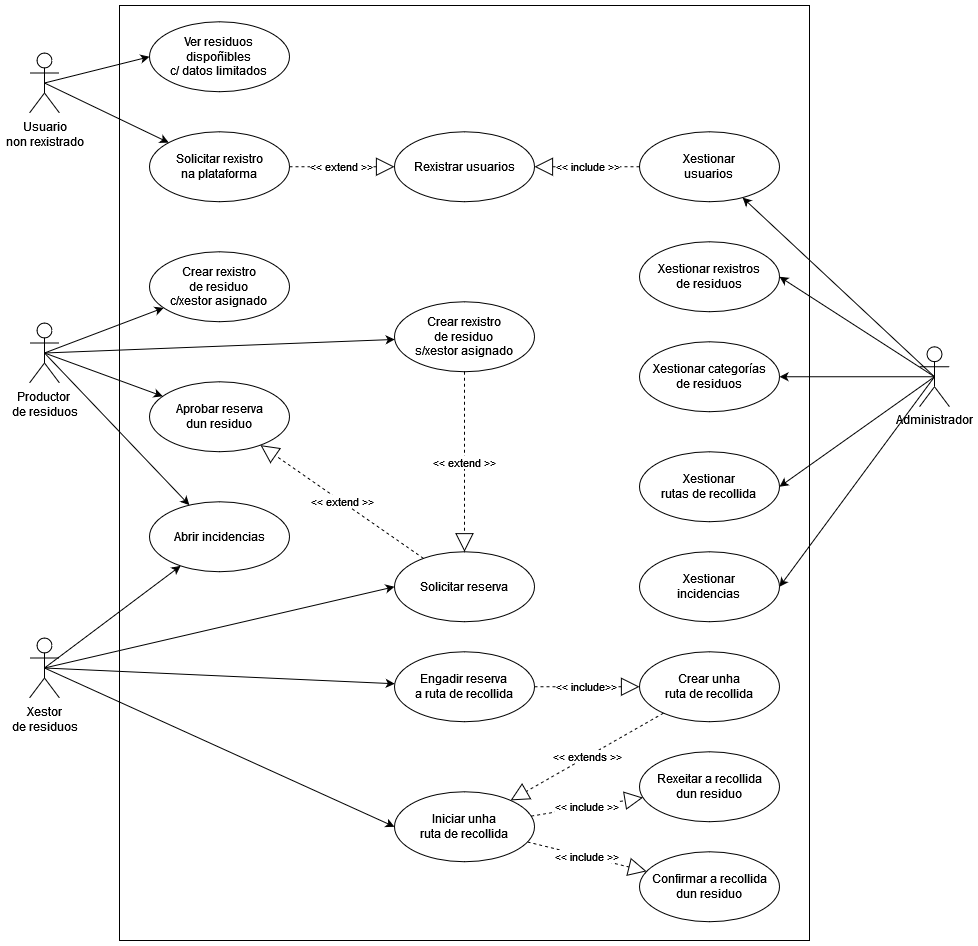

The diagram above was exported from draw.io. Its source (the exported page's mxGraphModel, read from the mxfile embedded in the PNG):
<mxGraphModel dx="2193" dy="737" grid="1" gridSize="10" guides="1" tooltips="1" connect="1" arrows="1" fold="1" page="1" pageScale="1" pageWidth="827" pageHeight="1169" math="0" shadow="0">
  <root>
    <mxCell id="0" />
    <mxCell id="1" parent="0" />
    <mxCell id="eeUuwRDZIGfGQ-kLII9t-71" value="" style="html=1;whiteSpace=wrap;" parent="1" vertex="1">
      <mxGeometry x="80" y="90" width="690" height="935" as="geometry" />
    </mxCell>
    <mxCell id="eeUuwRDZIGfGQ-kLII9t-27" style="rounded=0;orthogonalLoop=1;jettySize=auto;html=1;exitX=0.5;exitY=0.5;exitDx=0;exitDy=0;exitPerimeter=0;" parent="1" source="CgV9NMkSsl-u7OdhYEXr-1" target="eeUuwRDZIGfGQ-kLII9t-1" edge="1">
      <mxGeometry relative="1" as="geometry" />
    </mxCell>
    <mxCell id="eeUuwRDZIGfGQ-kLII9t-28" style="rounded=0;orthogonalLoop=1;jettySize=auto;html=1;exitX=0.5;exitY=0.5;exitDx=0;exitDy=0;exitPerimeter=0;" parent="1" source="CgV9NMkSsl-u7OdhYEXr-1" target="eeUuwRDZIGfGQ-kLII9t-3" edge="1">
      <mxGeometry relative="1" as="geometry" />
    </mxCell>
    <mxCell id="eeUuwRDZIGfGQ-kLII9t-37" style="rounded=0;orthogonalLoop=1;jettySize=auto;html=1;exitX=0.5;exitY=0.5;exitDx=0;exitDy=0;exitPerimeter=0;" parent="1" source="CgV9NMkSsl-u7OdhYEXr-1" target="eeUuwRDZIGfGQ-kLII9t-32" edge="1">
      <mxGeometry relative="1" as="geometry" />
    </mxCell>
    <mxCell id="eeUuwRDZIGfGQ-kLII9t-49" style="rounded=0;orthogonalLoop=1;jettySize=auto;html=1;exitX=0.5;exitY=0.5;exitDx=0;exitDy=0;exitPerimeter=0;" parent="1" source="CgV9NMkSsl-u7OdhYEXr-1" target="eeUuwRDZIGfGQ-kLII9t-2" edge="1">
      <mxGeometry relative="1" as="geometry" />
    </mxCell>
    <mxCell id="CgV9NMkSsl-u7OdhYEXr-1" value="&lt;div&gt;Productor&amp;nbsp;&lt;/div&gt;&lt;div&gt;de residuos&lt;/div&gt;" style="shape=umlActor;verticalLabelPosition=bottom;verticalAlign=top;html=1;" parent="1" vertex="1">
      <mxGeometry x="-10" y="407.5" width="30" height="60" as="geometry" />
    </mxCell>
    <mxCell id="eeUuwRDZIGfGQ-kLII9t-29" style="rounded=0;orthogonalLoop=1;jettySize=auto;html=1;exitX=0.5;exitY=0.5;exitDx=0;exitDy=0;exitPerimeter=0;" parent="1" source="CgV9NMkSsl-u7OdhYEXr-3" target="eeUuwRDZIGfGQ-kLII9t-3" edge="1">
      <mxGeometry relative="1" as="geometry">
        <mxPoint x="153.96488769853113" y="706.245256794567" as="targetPoint" />
      </mxGeometry>
    </mxCell>
    <mxCell id="eeUuwRDZIGfGQ-kLII9t-30" style="rounded=0;orthogonalLoop=1;jettySize=auto;html=1;exitX=0.5;exitY=0.5;exitDx=0;exitDy=0;exitPerimeter=0;entryX=0;entryY=0.5;entryDx=0;entryDy=0;" parent="1" source="CgV9NMkSsl-u7OdhYEXr-3" target="eeUuwRDZIGfGQ-kLII9t-4" edge="1">
      <mxGeometry relative="1" as="geometry" />
    </mxCell>
    <mxCell id="eeUuwRDZIGfGQ-kLII9t-31" style="rounded=0;orthogonalLoop=1;jettySize=auto;html=1;exitX=0.5;exitY=0.5;exitDx=0;exitDy=0;exitPerimeter=0;" parent="1" source="CgV9NMkSsl-u7OdhYEXr-3" target="eeUuwRDZIGfGQ-kLII9t-6" edge="1">
      <mxGeometry relative="1" as="geometry" />
    </mxCell>
    <mxCell id="iLIdyShnenRzklDeNf6a-1" style="rounded=0;orthogonalLoop=1;jettySize=auto;html=1;exitX=0.5;exitY=0.5;exitDx=0;exitDy=0;exitPerimeter=0;entryX=0;entryY=0.5;entryDx=0;entryDy=0;" parent="1" source="CgV9NMkSsl-u7OdhYEXr-3" target="eeUuwRDZIGfGQ-kLII9t-7" edge="1">
      <mxGeometry relative="1" as="geometry" />
    </mxCell>
    <mxCell id="CgV9NMkSsl-u7OdhYEXr-3" value="&lt;div&gt;Xestor&lt;/div&gt;&lt;div&gt;de residuos&lt;br&gt;&lt;/div&gt;" style="shape=umlActor;verticalLabelPosition=bottom;verticalAlign=top;html=1;" parent="1" vertex="1">
      <mxGeometry x="-10" y="722.5" width="30" height="60" as="geometry" />
    </mxCell>
    <mxCell id="eeUuwRDZIGfGQ-kLII9t-25" style="rounded=0;orthogonalLoop=1;jettySize=auto;html=1;exitX=0.5;exitY=0.5;exitDx=0;exitDy=0;exitPerimeter=0;entryX=0;entryY=0.5;entryDx=0;entryDy=0;" parent="1" source="CgV9NMkSsl-u7OdhYEXr-4" target="CgV9NMkSsl-u7OdhYEXr-7" edge="1">
      <mxGeometry relative="1" as="geometry" />
    </mxCell>
    <mxCell id="eeUuwRDZIGfGQ-kLII9t-26" style="rounded=0;orthogonalLoop=1;jettySize=auto;html=1;exitX=0.5;exitY=0.5;exitDx=0;exitDy=0;exitPerimeter=0;" parent="1" source="CgV9NMkSsl-u7OdhYEXr-4" target="eeUuwRDZIGfGQ-kLII9t-11" edge="1">
      <mxGeometry relative="1" as="geometry" />
    </mxCell>
    <mxCell id="CgV9NMkSsl-u7OdhYEXr-4" value="&lt;div&gt;Usuario&lt;/div&gt;&lt;div&gt;non rexistrado&lt;br&gt;&lt;/div&gt;" style="shape=umlActor;verticalLabelPosition=bottom;verticalAlign=top;html=1;" parent="1" vertex="1">
      <mxGeometry x="-10" y="137.5" width="30" height="60" as="geometry" />
    </mxCell>
    <mxCell id="eeUuwRDZIGfGQ-kLII9t-51" style="rounded=0;orthogonalLoop=1;jettySize=auto;html=1;exitX=0.5;exitY=0.5;exitDx=0;exitDy=0;exitPerimeter=0;" parent="1" source="CgV9NMkSsl-u7OdhYEXr-5" target="eeUuwRDZIGfGQ-kLII9t-15" edge="1">
      <mxGeometry relative="1" as="geometry" />
    </mxCell>
    <mxCell id="eeUuwRDZIGfGQ-kLII9t-64" style="rounded=0;orthogonalLoop=1;jettySize=auto;html=1;exitX=0.5;exitY=0.5;exitDx=0;exitDy=0;exitPerimeter=0;entryX=1;entryY=0.5;entryDx=0;entryDy=0;" parent="1" source="CgV9NMkSsl-u7OdhYEXr-5" target="eeUuwRDZIGfGQ-kLII9t-12" edge="1">
      <mxGeometry relative="1" as="geometry" />
    </mxCell>
    <mxCell id="eeUuwRDZIGfGQ-kLII9t-65" style="rounded=0;orthogonalLoop=1;jettySize=auto;html=1;exitX=0.5;exitY=0.5;exitDx=0;exitDy=0;exitPerimeter=0;entryX=1;entryY=0.5;entryDx=0;entryDy=0;" parent="1" source="CgV9NMkSsl-u7OdhYEXr-5" target="eeUuwRDZIGfGQ-kLII9t-13" edge="1">
      <mxGeometry relative="1" as="geometry" />
    </mxCell>
    <mxCell id="eeUuwRDZIGfGQ-kLII9t-66" style="rounded=0;orthogonalLoop=1;jettySize=auto;html=1;exitX=0.5;exitY=0.5;exitDx=0;exitDy=0;exitPerimeter=0;entryX=1;entryY=0.5;entryDx=0;entryDy=0;" parent="1" source="CgV9NMkSsl-u7OdhYEXr-5" target="eeUuwRDZIGfGQ-kLII9t-14" edge="1">
      <mxGeometry relative="1" as="geometry" />
    </mxCell>
    <mxCell id="eeUuwRDZIGfGQ-kLII9t-68" style="rounded=0;orthogonalLoop=1;jettySize=auto;html=1;exitX=0.5;exitY=0.5;exitDx=0;exitDy=0;exitPerimeter=0;entryX=1;entryY=0.5;entryDx=0;entryDy=0;" parent="1" source="CgV9NMkSsl-u7OdhYEXr-5" target="eeUuwRDZIGfGQ-kLII9t-67" edge="1">
      <mxGeometry relative="1" as="geometry" />
    </mxCell>
    <mxCell id="CgV9NMkSsl-u7OdhYEXr-5" value="Administrador" style="shape=umlActor;verticalLabelPosition=bottom;verticalAlign=top;html=1;" parent="1" vertex="1">
      <mxGeometry x="880" y="431.25" width="30" height="60" as="geometry" />
    </mxCell>
    <mxCell id="CgV9NMkSsl-u7OdhYEXr-7" value="&lt;div&gt;Ver residuos&lt;/div&gt;&lt;div&gt;dispoñibles&lt;/div&gt;&lt;div&gt;c/ datos limitados&lt;br&gt;&lt;/div&gt;" style="ellipse;whiteSpace=wrap;html=1;" parent="1" vertex="1">
      <mxGeometry x="110" y="106.25" width="140" height="70" as="geometry" />
    </mxCell>
    <mxCell id="eeUuwRDZIGfGQ-kLII9t-1" value="&lt;div&gt;Crear rexistro&lt;/div&gt;&lt;div&gt;de residuo&lt;br&gt;s/xestor asignado&lt;br&gt;&lt;/div&gt;" style="ellipse;whiteSpace=wrap;html=1;" parent="1" vertex="1">
      <mxGeometry x="355" y="386.25" width="140" height="70" as="geometry" />
    </mxCell>
    <mxCell id="eeUuwRDZIGfGQ-kLII9t-2" value="&lt;div&gt;Aprobar reserva&lt;/div&gt;&lt;div&gt;dun residuo&lt;br&gt;&lt;/div&gt;" style="ellipse;whiteSpace=wrap;html=1;" parent="1" vertex="1">
      <mxGeometry x="110" y="466.25" width="140" height="70" as="geometry" />
    </mxCell>
    <mxCell id="eeUuwRDZIGfGQ-kLII9t-3" value="&lt;div&gt;Abrir incidencias&lt;/div&gt;" style="ellipse;whiteSpace=wrap;html=1;" parent="1" vertex="1">
      <mxGeometry x="110" y="586.25" width="140" height="70" as="geometry" />
    </mxCell>
    <mxCell id="eeUuwRDZIGfGQ-kLII9t-4" value="Solicitar reserva" style="ellipse;whiteSpace=wrap;html=1;" parent="1" vertex="1">
      <mxGeometry x="355" y="636.25" width="140" height="70" as="geometry" />
    </mxCell>
    <mxCell id="eeUuwRDZIGfGQ-kLII9t-5" value="&lt;div&gt;Crear unha&lt;/div&gt;&lt;div&gt;ruta de recollida&lt;br&gt;&lt;/div&gt;" style="ellipse;whiteSpace=wrap;html=1;" parent="1" vertex="1">
      <mxGeometry x="600" y="736.25" width="140" height="70" as="geometry" />
    </mxCell>
    <mxCell id="eeUuwRDZIGfGQ-kLII9t-6" value="&lt;div&gt;Engadir reserva&lt;/div&gt;&lt;div&gt;a ruta de recollida&lt;br&gt;&lt;/div&gt;" style="ellipse;whiteSpace=wrap;html=1;" parent="1" vertex="1">
      <mxGeometry x="355" y="736.25" width="140" height="70" as="geometry" />
    </mxCell>
    <mxCell id="eeUuwRDZIGfGQ-kLII9t-7" value="&lt;div&gt;Iniciar unha&lt;/div&gt;&lt;div&gt;ruta de recollida&lt;br&gt;&lt;/div&gt;" style="ellipse;whiteSpace=wrap;html=1;" parent="1" vertex="1">
      <mxGeometry x="355" y="876.25" width="140" height="70" as="geometry" />
    </mxCell>
    <mxCell id="eeUuwRDZIGfGQ-kLII9t-8" value="&lt;div&gt;Confirmar a recollida&lt;/div&gt;&lt;div&gt;dun residuo&lt;br&gt;&lt;/div&gt;" style="ellipse;whiteSpace=wrap;html=1;" parent="1" vertex="1">
      <mxGeometry x="600" y="936.25" width="140" height="70" as="geometry" />
    </mxCell>
    <mxCell id="eeUuwRDZIGfGQ-kLII9t-9" value="&lt;div&gt;Rexeitar a recollida&lt;/div&gt;&lt;div&gt;dun residuo&lt;br&gt;&lt;/div&gt;" style="ellipse;whiteSpace=wrap;html=1;" parent="1" vertex="1">
      <mxGeometry x="600" y="836.25" width="140" height="70" as="geometry" />
    </mxCell>
    <mxCell id="eeUuwRDZIGfGQ-kLII9t-10" value="Rexistrar usuarios" style="ellipse;whiteSpace=wrap;html=1;" parent="1" vertex="1">
      <mxGeometry x="355" y="216.25" width="140" height="70" as="geometry" />
    </mxCell>
    <mxCell id="eeUuwRDZIGfGQ-kLII9t-11" value="&lt;div&gt;Solicitar rexistro&lt;/div&gt;&lt;div&gt;na plataforma&lt;br&gt;&lt;/div&gt;" style="ellipse;whiteSpace=wrap;html=1;" parent="1" vertex="1">
      <mxGeometry x="110" y="216.25" width="140" height="70" as="geometry" />
    </mxCell>
    <mxCell id="eeUuwRDZIGfGQ-kLII9t-12" value="&lt;div&gt;Xestionar rexistros&lt;/div&gt;&lt;div&gt;de residuos&lt;br&gt;&lt;/div&gt;" style="ellipse;whiteSpace=wrap;html=1;" parent="1" vertex="1">
      <mxGeometry x="600" y="326.25" width="140" height="70" as="geometry" />
    </mxCell>
    <mxCell id="eeUuwRDZIGfGQ-kLII9t-13" value="&lt;div&gt;Xestionar categorías&lt;/div&gt;&lt;div&gt;de residuos&lt;br&gt;&lt;/div&gt;" style="ellipse;whiteSpace=wrap;html=1;" parent="1" vertex="1">
      <mxGeometry x="600" y="426.25" width="140" height="70" as="geometry" />
    </mxCell>
    <mxCell id="eeUuwRDZIGfGQ-kLII9t-14" value="&lt;div&gt;Xestionar&lt;/div&gt;&lt;div&gt;rutas de recollida&lt;br&gt;&lt;/div&gt;" style="ellipse;whiteSpace=wrap;html=1;" parent="1" vertex="1">
      <mxGeometry x="600" y="536.25" width="140" height="70" as="geometry" />
    </mxCell>
    <mxCell id="eeUuwRDZIGfGQ-kLII9t-15" value="&lt;div&gt;Xestionar&lt;/div&gt;&lt;div&gt;usuarios&lt;br&gt;&lt;/div&gt;" style="ellipse;whiteSpace=wrap;html=1;" parent="1" vertex="1">
      <mxGeometry x="600" y="216.25" width="140" height="70" as="geometry" />
    </mxCell>
    <mxCell id="eeUuwRDZIGfGQ-kLII9t-32" value="&lt;div&gt;Crear rexistro&lt;/div&gt;&lt;div&gt;de residuo&lt;br&gt;c/xestor asignado&lt;br&gt;&lt;/div&gt;" style="ellipse;whiteSpace=wrap;html=1;" parent="1" vertex="1">
      <mxGeometry x="110" y="336.25" width="140" height="70" as="geometry" />
    </mxCell>
    <mxCell id="eeUuwRDZIGfGQ-kLII9t-36" value="&amp;lt;&amp;lt; extend &amp;gt;&amp;gt;" style="endArrow=block;endSize=16;endFill=0;html=1;rounded=0;dashed=1;" parent="1" source="eeUuwRDZIGfGQ-kLII9t-1" target="eeUuwRDZIGfGQ-kLII9t-4" edge="1">
      <mxGeometry width="160" relative="1" as="geometry">
        <mxPoint x="375" y="426.25" as="sourcePoint" />
        <mxPoint x="535" y="426.25" as="targetPoint" />
      </mxGeometry>
    </mxCell>
    <mxCell id="eeUuwRDZIGfGQ-kLII9t-39" value="&amp;lt;&amp;lt; include &amp;gt;&amp;gt;" style="endArrow=block;endSize=16;endFill=0;html=1;rounded=0;dashed=1;" parent="1" source="eeUuwRDZIGfGQ-kLII9t-7" target="eeUuwRDZIGfGQ-kLII9t-8" edge="1">
      <mxGeometry width="160" relative="1" as="geometry">
        <mxPoint x="245" y="877.29" as="sourcePoint" />
        <mxPoint x="405" y="877.29" as="targetPoint" />
      </mxGeometry>
    </mxCell>
    <mxCell id="eeUuwRDZIGfGQ-kLII9t-40" value="&amp;lt;&amp;lt; include &amp;gt;&amp;gt;" style="endArrow=block;endSize=16;endFill=0;html=1;rounded=0;dashed=1;" parent="1" source="eeUuwRDZIGfGQ-kLII9t-7" target="eeUuwRDZIGfGQ-kLII9t-9" edge="1">
      <mxGeometry width="160" relative="1" as="geometry">
        <mxPoint x="535" y="997.29" as="sourcePoint" />
        <mxPoint x="405" y="867.29" as="targetPoint" />
      </mxGeometry>
    </mxCell>
    <mxCell id="eeUuwRDZIGfGQ-kLII9t-50" value="&amp;lt;&amp;lt; extend &amp;gt;&amp;gt;" style="endArrow=block;endSize=16;endFill=0;html=1;rounded=0;dashed=1;" parent="1" source="eeUuwRDZIGfGQ-kLII9t-11" target="eeUuwRDZIGfGQ-kLII9t-10" edge="1">
      <mxGeometry width="160" relative="1" as="geometry">
        <mxPoint x="281" y="493" as="sourcePoint" />
        <mxPoint x="400" y="458" as="targetPoint" />
      </mxGeometry>
    </mxCell>
    <mxCell id="eeUuwRDZIGfGQ-kLII9t-62" value="&amp;lt;&amp;lt; include &amp;gt;&amp;gt;" style="endArrow=block;endSize=16;endFill=0;html=1;rounded=0;dashed=1;" parent="1" source="eeUuwRDZIGfGQ-kLII9t-15" target="eeUuwRDZIGfGQ-kLII9t-10" edge="1">
      <mxGeometry width="160" relative="1" as="geometry">
        <mxPoint x="460" y="466.25" as="sourcePoint" />
        <mxPoint x="460" y="646.25" as="targetPoint" />
      </mxGeometry>
    </mxCell>
    <mxCell id="eeUuwRDZIGfGQ-kLII9t-67" value="&lt;div&gt;Xestionar&lt;/div&gt;&lt;div&gt;incidencias&lt;br&gt;&lt;/div&gt;" style="ellipse;whiteSpace=wrap;html=1;" parent="1" vertex="1">
      <mxGeometry x="600" y="636.25" width="140" height="70" as="geometry" />
    </mxCell>
    <mxCell id="eeUuwRDZIGfGQ-kLII9t-74" value="&amp;lt;&amp;lt; include&amp;gt;&amp;gt;" style="endArrow=block;endSize=16;endFill=0;html=1;rounded=0;dashed=1;" parent="1" source="eeUuwRDZIGfGQ-kLII9t-6" target="eeUuwRDZIGfGQ-kLII9t-5" edge="1">
      <mxGeometry width="160" relative="1" as="geometry">
        <mxPoint x="460" y="896.25" as="sourcePoint" />
        <mxPoint x="656" y="814.25" as="targetPoint" />
      </mxGeometry>
    </mxCell>
    <mxCell id="eeUuwRDZIGfGQ-kLII9t-75" value="&amp;lt;&amp;lt; extends &amp;gt;&amp;gt;" style="endArrow=block;endSize=16;endFill=0;html=1;rounded=0;dashed=1;" parent="1" source="eeUuwRDZIGfGQ-kLII9t-5" target="eeUuwRDZIGfGQ-kLII9t-7" edge="1">
      <mxGeometry width="160" relative="1" as="geometry">
        <mxPoint x="530" y="791.25" as="sourcePoint" />
        <mxPoint x="640" y="791.25" as="targetPoint" />
      </mxGeometry>
    </mxCell>
    <mxCell id="iLIdyShnenRzklDeNf6a-3" value="&amp;lt;&amp;lt; extend &amp;gt;&amp;gt;" style="endArrow=block;endSize=16;endFill=0;html=1;rounded=0;dashed=1;" parent="1" source="eeUuwRDZIGfGQ-kLII9t-4" target="eeUuwRDZIGfGQ-kLII9t-2" edge="1">
      <mxGeometry width="160" relative="1" as="geometry">
        <mxPoint x="400" y="465" as="sourcePoint" />
        <mxPoint x="400" y="645" as="targetPoint" />
      </mxGeometry>
    </mxCell>
  </root>
</mxGraphModel>